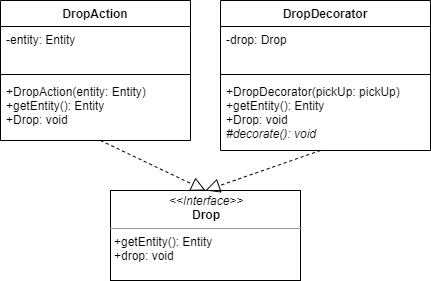

The diagram above was exported from draw.io. Its source (the exported page's mxGraphModel, read from the mxfile embedded in the PNG):
<mxGraphModel dx="852" dy="494" grid="1" gridSize="10" guides="1" tooltips="1" connect="1" arrows="1" fold="1" page="1" pageScale="1" pageWidth="850" pageHeight="1100" math="0" shadow="0">
  <root>
    <mxCell id="0" />
    <mxCell id="1" parent="0" />
    <mxCell id="b1nT_rkuJrMs0i4mq1yK-100" value="DropAction" style="swimlane;fontStyle=1;align=center;verticalAlign=top;childLayout=stackLayout;horizontal=1;startSize=26;horizontalStack=0;resizeParent=1;resizeParentMax=0;resizeLast=0;collapsible=1;marginBottom=0;" parent="1" vertex="1">
      <mxGeometry x="180" y="150" width="190" height="140" as="geometry" />
    </mxCell>
    <mxCell id="b1nT_rkuJrMs0i4mq1yK-101" value="-entity: Entity&#10;" style="text;strokeColor=none;fillColor=none;align=left;verticalAlign=top;spacingLeft=4;spacingRight=4;overflow=hidden;rotatable=0;points=[[0,0.5],[1,0.5]];portConstraint=eastwest;" parent="b1nT_rkuJrMs0i4mq1yK-100" vertex="1">
      <mxGeometry y="26" width="190" height="44" as="geometry" />
    </mxCell>
    <mxCell id="b1nT_rkuJrMs0i4mq1yK-102" value="" style="line;strokeWidth=1;fillColor=none;align=left;verticalAlign=middle;spacingTop=-1;spacingLeft=3;spacingRight=3;rotatable=0;labelPosition=right;points=[];portConstraint=eastwest;" parent="b1nT_rkuJrMs0i4mq1yK-100" vertex="1">
      <mxGeometry y="70" width="190" height="8" as="geometry" />
    </mxCell>
    <mxCell id="b1nT_rkuJrMs0i4mq1yK-108" value="+DropAction(entity: Entity)&#10;+getEntity(): Entity&#10;+Drop: void" style="text;strokeColor=none;fillColor=none;align=left;verticalAlign=top;spacingLeft=4;spacingRight=4;overflow=hidden;rotatable=0;points=[[0,0.5],[1,0.5]];portConstraint=eastwest;fontStyle=0" parent="b1nT_rkuJrMs0i4mq1yK-100" vertex="1">
      <mxGeometry y="78" width="190" height="62" as="geometry" />
    </mxCell>
    <mxCell id="b1nT_rkuJrMs0i4mq1yK-111" value="DropDecorator" style="swimlane;fontStyle=1;align=center;verticalAlign=top;childLayout=stackLayout;horizontal=1;startSize=26;horizontalStack=0;resizeParent=1;resizeParentMax=0;resizeLast=0;collapsible=1;marginBottom=0;" parent="1" vertex="1">
      <mxGeometry x="400" y="150" width="210" height="150" as="geometry" />
    </mxCell>
    <mxCell id="b1nT_rkuJrMs0i4mq1yK-112" value="-drop: Drop" style="text;strokeColor=none;fillColor=none;align=left;verticalAlign=top;spacingLeft=4;spacingRight=4;overflow=hidden;rotatable=0;points=[[0,0.5],[1,0.5]];portConstraint=eastwest;" parent="b1nT_rkuJrMs0i4mq1yK-111" vertex="1">
      <mxGeometry y="26" width="210" height="44" as="geometry" />
    </mxCell>
    <mxCell id="b1nT_rkuJrMs0i4mq1yK-113" value="" style="line;strokeWidth=1;fillColor=none;align=left;verticalAlign=middle;spacingTop=-1;spacingLeft=3;spacingRight=3;rotatable=0;labelPosition=right;points=[];portConstraint=eastwest;" parent="b1nT_rkuJrMs0i4mq1yK-111" vertex="1">
      <mxGeometry y="70" width="210" height="8" as="geometry" />
    </mxCell>
    <mxCell id="b1nT_rkuJrMs0i4mq1yK-114" value="+DropDecorator(pickUp: pickUp)&#10;+getEntity(): Entity&#10;+Drop: void" style="text;strokeColor=none;fillColor=none;align=left;verticalAlign=top;spacingLeft=4;spacingRight=4;overflow=hidden;rotatable=0;points=[[0,0.5],[1,0.5]];portConstraint=eastwest;fontStyle=0" parent="b1nT_rkuJrMs0i4mq1yK-111" vertex="1">
      <mxGeometry y="78" width="210" height="42" as="geometry" />
    </mxCell>
    <mxCell id="b1nT_rkuJrMs0i4mq1yK-115" value="#decorate(): void" style="text;strokeColor=none;fillColor=none;align=left;verticalAlign=top;spacingLeft=4;spacingRight=4;overflow=hidden;rotatable=0;points=[[0,0.5],[1,0.5]];portConstraint=eastwest;fontStyle=2" parent="b1nT_rkuJrMs0i4mq1yK-111" vertex="1">
      <mxGeometry y="120" width="210" height="30" as="geometry" />
    </mxCell>
    <mxCell id="b1nT_rkuJrMs0i4mq1yK-116" value="&lt;p style=&quot;margin: 0px ; margin-top: 4px ; text-align: center&quot;&gt;&lt;i&gt;&amp;lt;&amp;lt;Interface&amp;gt;&amp;gt;&lt;/i&gt;&lt;br&gt;&lt;b&gt;Drop&lt;/b&gt;&lt;/p&gt;&lt;hr size=&quot;1&quot;&gt;&lt;p style=&quot;margin: 0px ; margin-left: 4px&quot;&gt;+getEntity(): Entity&lt;/p&gt;&lt;p style=&quot;margin: 0px ; margin-left: 4px&quot;&gt;+drop: void&lt;br&gt;&lt;/p&gt;" style="verticalAlign=top;align=left;overflow=fill;fontSize=12;fontFamily=Helvetica;html=1;" parent="1" vertex="1">
      <mxGeometry x="290" y="340" width="190" height="90" as="geometry" />
    </mxCell>
    <mxCell id="b1nT_rkuJrMs0i4mq1yK-119" value="" style="endArrow=block;dashed=1;endFill=0;endSize=12;html=1;entryX=0.5;entryY=0;entryDx=0;entryDy=0;" parent="1" target="b1nT_rkuJrMs0i4mq1yK-116" edge="1">
      <mxGeometry width="160" relative="1" as="geometry">
        <mxPoint x="500" y="300" as="sourcePoint" />
        <mxPoint x="660" y="300" as="targetPoint" />
      </mxGeometry>
    </mxCell>
    <mxCell id="nmD3zD1nlNvC7ZQivXIm-1" value="" style="endArrow=block;dashed=1;endFill=0;endSize=12;html=1;entryX=0.5;entryY=0;entryDx=0;entryDy=0;" edge="1" parent="1" target="b1nT_rkuJrMs0i4mq1yK-116">
      <mxGeometry width="160" relative="1" as="geometry">
        <mxPoint x="280" y="290" as="sourcePoint" />
        <mxPoint x="440" y="290" as="targetPoint" />
      </mxGeometry>
    </mxCell>
  </root>
</mxGraphModel>